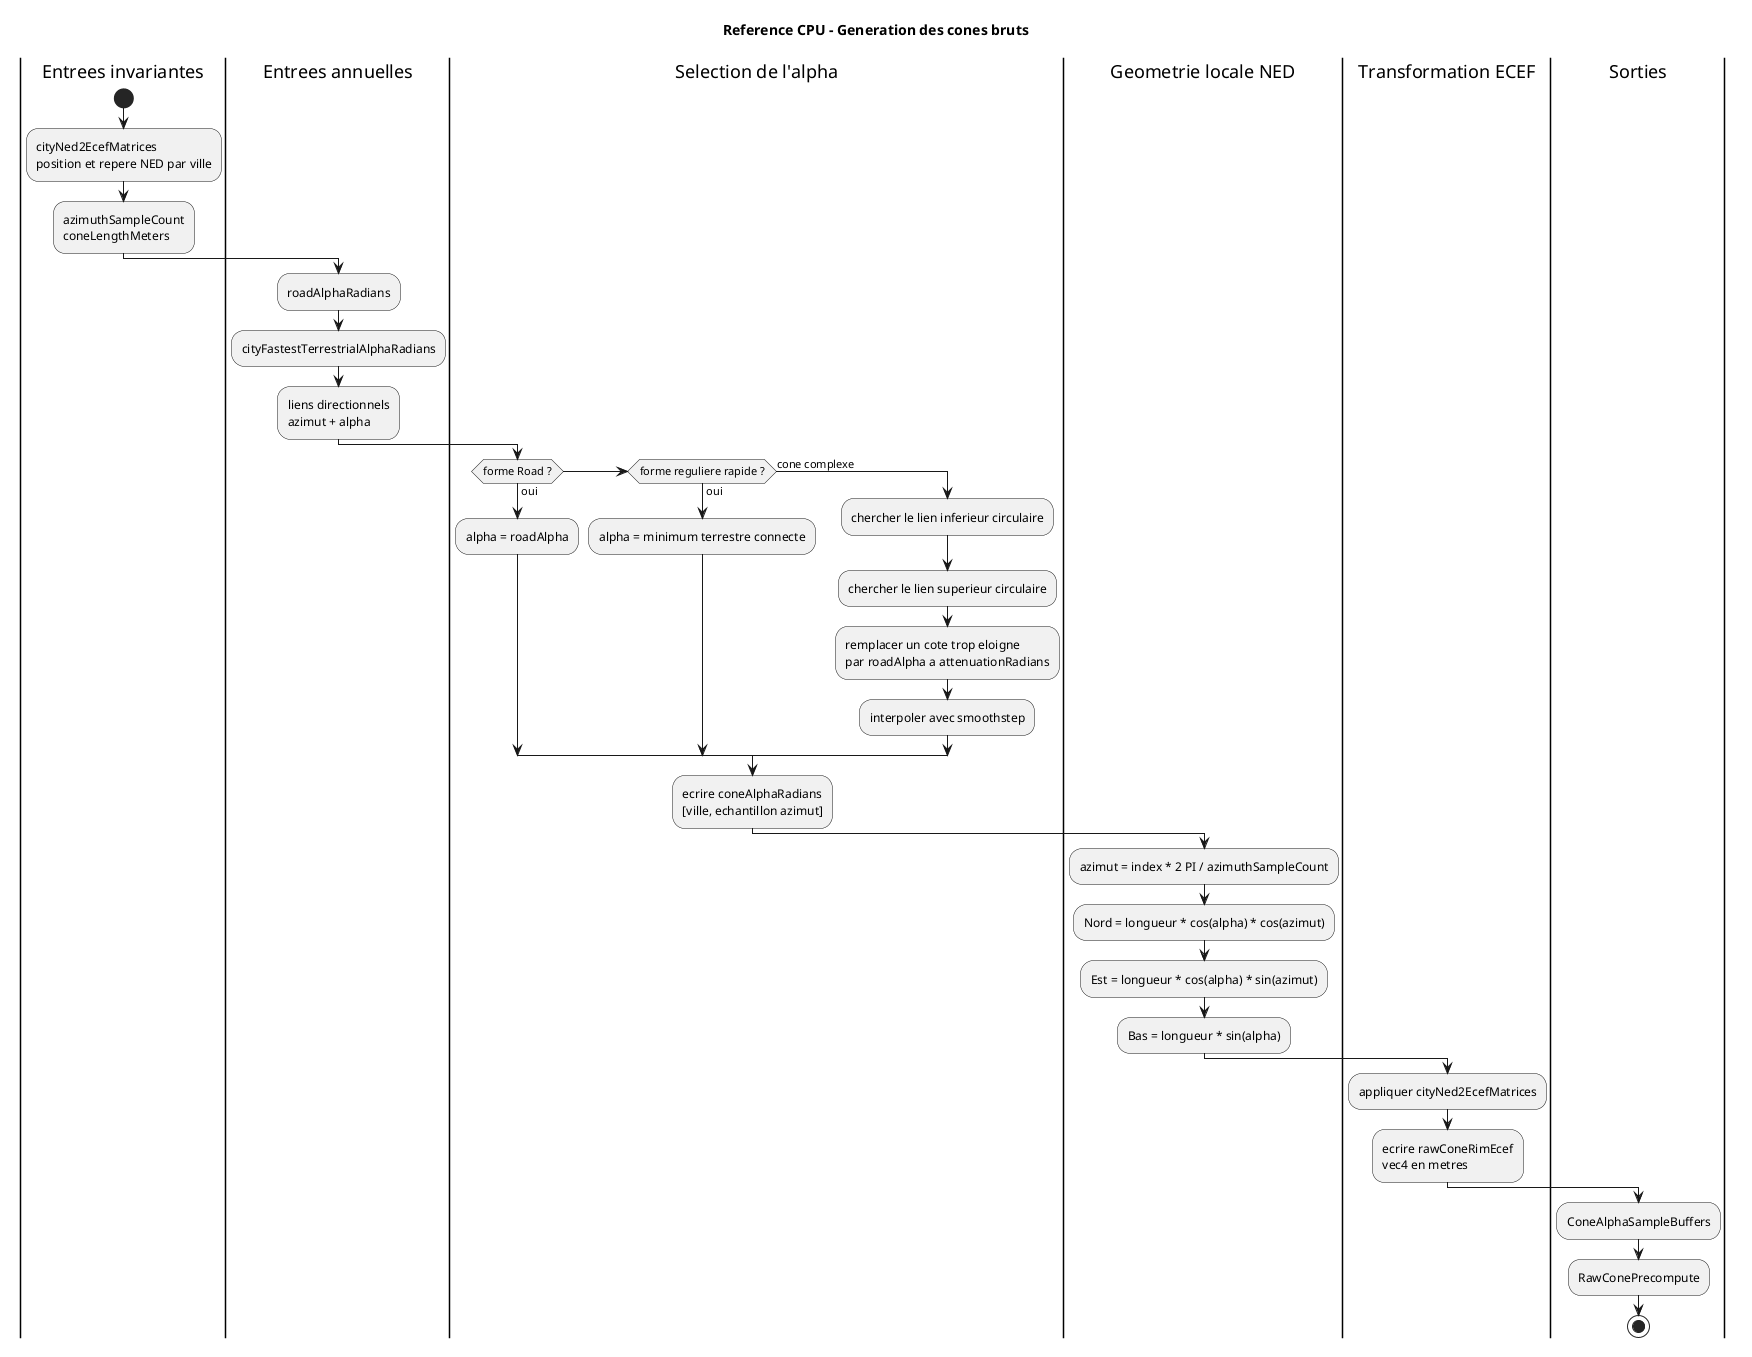

The diagram above was rendered by PlantUML. Its source (embedded in the PNG):
@startuml
title Reference CPU - Generation des cones bruts

|Entrees invariantes|
start
:cityNed2EcefMatrices\nposition et repere NED par ville;
:azimuthSampleCount\nconeLengthMeters;

|Entrees annuelles|
:roadAlphaRadians;
:cityFastestTerrestrialAlphaRadians;
:liens directionnels\nazimut + alpha;

|Selection de l'alpha|
if (forme Road ?) then (oui)
  :alpha = roadAlpha;
elseif (forme reguliere rapide ?) then (oui)
  :alpha = minimum terrestre connecte;
else (cone complexe)
  :chercher le lien inferieur circulaire;
  :chercher le lien superieur circulaire;
  :remplacer un cote trop eloigne\npar roadAlpha a attenuationRadians;
  :interpoler avec smoothstep;
endif
:ecrire coneAlphaRadians\n[ville, echantillon azimut];

|Geometrie locale NED|
:azimut = index * 2 PI / azimuthSampleCount;
:Nord = longueur * cos(alpha) * cos(azimut);
:Est = longueur * cos(alpha) * sin(azimut);
:Bas = longueur * sin(alpha);

|Transformation ECEF|
:appliquer cityNed2EcefMatrices;
:ecrire rawConeRimEcef\nvec4 en metres;

|Sorties|
:ConeAlphaSampleBuffers;
:RawConePrecompute;
stop
@enduml